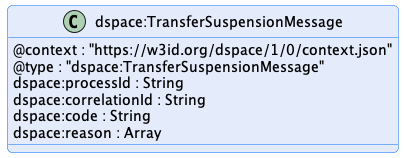

The diagram above was rendered by PlantUML. Its source (embedded in the PNG):
@startuml "transfer-suspension-message"
!pragma layout smetana

!include ../../../common/style/diagram.styles.puml

hide empty description


class "dspace:TransferSuspensionMessage" {
    @context : "https://w3id.org/dspace/1/0/context.json"
    @type : "dspace:TransferSuspensionMessage"
    dspace:processId : String
    dspace:correlationId : String
    dspace:code : String
    dspace:reason : Array
}

@enduml